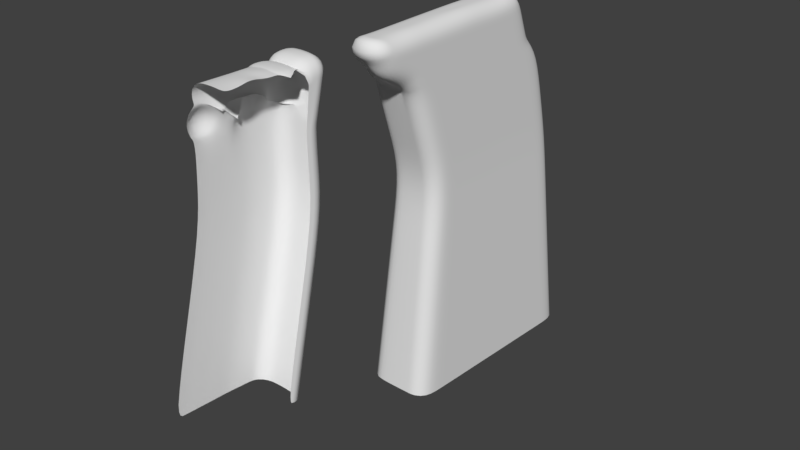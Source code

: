 # Source: Long_Jump_Area.blend  (saved by Blender 2.79.0; exported with 4.5.12 LTS)
import bpy
from mathutils import Matrix  # noqa: F401  (used for matrix-valued properties, if any)

bpy.ops.wm.read_factory_settings(use_empty=True)
scene = bpy.context.scene
scene.name = 'Scene'

# ---- collections
col_collection_1 = bpy.data.collections.new('Collection 1'); scene.collection.children.link(col_collection_1)

# ---- world
world_world = bpy.data.worlds.new('World'); scene.world = world_world
world_world.color = (0.05088, 0.05088, 0.05088)
world_world.use_sun_shadow = False
world_world.sun_shadow_jitter_overblur = 0.0
world_world.cycles.sampling_method = 'MANUAL'

# ---- meshes
me_plane_001 = bpy.data.meshes.new('Plane.001')
me_plane_001.from_pydata([(-0.6557, -1.112, -0.1374), (0.01269, -1.137, -0.1374), (-0.5174, 0.9068, 0.01198), (0.151, 0.8816, 0.01198), (-0.5375, 0.6228, 0.00483), (0.1309, 0.5975, 0.00483), (-0.5431, 0.6002, -0.137), (0.1253, 0.5749, -0.137), (-0.5556, 0.3974, -0.1378), (0.1128, 0.3721, -0.1378), (-0.5636, 0.3767, -0.1061), (0.1048, 0.3515, -0.1061), (-0.5911, 0.1015, -0.1048), (0.07729, 0.07625, -0.1), (-0.5972, 0.07077, -0.1391), (0.0709, 0.04554, -0.1332), (-0.4329, -1.12, -0.112), (-0.2101, -1.129, -0.112), (-0.07184, 0.89, 0.03739), (-0.2946, 0.8984, 0.03739), (-0.09192, 0.6059, 0.03024), (-0.3147, 0.6143, 0.03024), (-0.09752, 0.5833, -0.1116), (-0.3203, 0.5918, -0.1116), (-0.11, 0.3805, -0.1124), (-0.3328, 0.3889, -0.1124), (-0.118, 0.3599, -0.08066), (-0.3408, 0.3683, -0.08066), (-0.1455, 0.08466, -0.07439), (-0.3683, 0.09307, -0.07769), (-0.1519, 0.05395, -0.09965), (-0.3747, 0.06236, -0.1065), (-0.5174, 0.6279, -1.098), (0.151, 0.6027, -1.098), (-0.07184, 0.6111, -1.081), (-0.2946, 0.6195, -1.081), (-0.07184, 0.8538, -0.1234), (-0.2946, 0.8622, -0.1234), (0.151, 0.8453, -0.1472), (-0.5174, 0.8706, -0.1472), (-0.5431, 0.531, -1.096), (0.1253, 0.4846, -1.098), (-0.5556, 0.3974, -1.091), (-0.5975, 0.07077, -1.093), (-0.6557, -1.112, -1.064), (-0.07184, 0.8155, -0.283), (-0.07184, 0.7889, -0.4425), (-0.07184, 0.7412, -0.602), (-0.07184, 0.692, -0.7615), (-0.07184, 0.6515, -0.9211), (0.151, 0.8049, -0.3057), (0.151, 0.7645, -0.4642), (0.151, 0.724, -0.6227), (0.151, 0.6836, -0.7812), (0.151, 0.6431, -0.9397), (-0.2684, 0.6361, -0.9211), (-0.2568, 0.6713, -0.7615), (-0.2901, 0.7467, -0.602), (-0.2946, 0.953, -0.4425), (-0.2946, 0.8933, -0.283), (-0.4705, 0.6502, -0.9397), (-0.347, 0.5968, -0.7812), (-0.5061, 0.7467, -0.6227), (-0.5174, 0.8564, -0.4642), (-0.5174, 0.8328, -0.3057), (-0.5431, 0.5942, -0.2969), (-0.536, 0.5902, -0.4567), (-0.4809, 0.5384, -0.6166), (-0.4642, 0.5054, -0.7764), (-0.5122, 0.5217, -0.9363), (0.1253, 0.5599, -0.2972), (0.1253, 0.5448, -0.4573), (0.1253, 0.5298, -0.6175), (0.1253, 0.5147, -0.7777), (0.1253, 0.4997, -0.9379), (-0.5975, 0.07077, -0.9337), (-0.5974, 0.07077, -0.7748), (-0.5458, 0.07077, -0.6159), (-0.3816, 0.07077, -0.457), (-0.5525, 0.07077, -0.298), (-0.5552, 0.3974, -0.2968), (-0.4464, 0.3974, -0.4557), (-0.2994, 0.3974, -0.6146), (-0.4023, 0.3964, -0.7735), (-0.5543, 0.3974, -0.9325), (-0.6557, -1.112, -0.2919), (-0.6557, -1.112, -0.4464), (-0.703, -1.112, -0.6009), (-0.7686, -1.112, -0.7554), (-0.6779, -1.112, -0.9099), (-0.607, -0.1264, -0.1388), (-0.6167, -0.3235, -0.1385), (-0.6265, -0.5206, -0.1383), (-0.6362, -0.7178, -0.138), (-0.646, -0.9149, -0.1377), (0.02239, -0.9402, -0.1377), (0.03209, -0.743, -0.1218), (0.04179, -0.5459, -0.08516), (0.05149, -0.3487, -0.1224), (0.06119, -0.1516, -0.1282), (-0.4232, -0.9233, -0.1123), (-0.4135, -0.7262, -0.1126), (-0.4038, -0.5291, -0.1128), (-0.3941, -0.3319, -0.1124), (-0.3844, -0.1348, -0.09911), (-0.2004, -0.9317, -0.1123), (-0.1907, -0.7346, -0.1048), (-0.181, -0.5375, -0.09633), (-0.1713, -0.3403, -0.09685), (-0.1616, -0.1432, -0.07061), (-0.6072, -0.1264, -1.088), (-0.6143, -0.3235, -1.083), (-0.6266, -0.5206, -1.079), (-0.6363, -0.7178, -1.074), (-0.6497, -0.9149, -1.069), (-0.5697, -0.1264, -0.297), (-0.5869, -0.3235, -0.296), (-0.6041, -0.5206, -0.295), (-0.6201, -0.7178, -0.2939), (-0.6385, -0.9149, -0.2929), (-0.4272, -0.1264, -0.4552), (-0.4729, -0.3235, -0.4534), (-0.499, -0.5206, -0.4517), (-0.5608, -0.7178, -0.4499), (-0.5895, -0.9149, -0.4482), (-0.5076, -0.1264, -0.6134), (-0.5789, -0.3235, -0.6109), (-0.4526, -0.5206, -0.6084), (-0.3665, -0.7178, -0.6059), (-0.7349, -0.9149, -0.6034), (-0.4844, -0.1264, -0.7716), (-0.2573, -0.3235, -0.7683), (-0.5018, -0.5206, -0.7651), (-0.6281, -0.7178, -0.7619), (-0.952, -0.9149, -0.7586), (-0.5923, -0.1264, -0.9298), (-0.4405, -0.3235, -0.9258), (-0.5959, -0.5206, -0.9218), (-0.6855, -0.7178, -0.9179), (-0.7671, -0.9149, -0.9139), (0.1466, 0.8194, 0.01042), (-0.5218, 0.8446, 0.01042), (-0.299, 0.8362, 0.03582), (-0.07624, 0.8278, 0.03582), (-0.5231, 0.8114, -0.1449), (0.1453, 0.7861, -0.1449), (0.1453, 0.5768, -1.098), (-0.4797, 0.622, -0.9389), (-0.3727, 0.5768, -0.7801), (-0.5006, 0.7011, -0.6213), (-0.5215, 0.7981, -0.4625), (-0.5231, 0.7806, -0.3037), (0.1453, 0.6117, -0.9393), (0.1453, 0.6466, -0.7804), (0.1453, 0.6815, -0.6215), (0.1453, 0.7164, -0.4627), (0.1453, 0.7513, -0.3038), (-0.5312, -0.2199, -6.479), (0.2188, -0.2482, -6.479), (-0.03123, -0.2387, -6.46), (-0.2812, -0.2293, -6.46), (-0.56, -0.3286, -6.477), (0.19, -0.3807, -6.479), (-0.574, -0.4786, -6.472), (-0.6211, -0.845, -6.473), (-0.6864, -2.172, -6.442), (-0.6319, -1.066, -6.468), (-0.6399, -1.287, -6.463), (-0.6537, -1.509, -6.457), (-0.6646, -1.73, -6.452), (-0.6797, -1.951, -6.447), (0.2125, -0.2772, -6.479), (-0.6647, -0.9762, -2.692), (-0.671, -1.185, -2.687), (0.1576, 0.5088, -2.722), (0.1789, 0.6066, -2.723), (-0.5516, 0.558, -2.72), (0.1849, 0.6341, -2.723), (-0.6093, 0.0697, -2.717), (-0.6196, -0.1395, -2.712), (-0.5648, 0.4162, -2.715), (-0.2879, 0.6519, -2.704), (-0.5243, 0.6608, -2.723), (-0.6271, -0.3487, -2.707), (-0.05154, 0.643, -2.704), (-0.6402, -0.5578, -2.702), (-0.6504, -0.767, -2.697), (-0.6722, -1.464, -4.569), (0.1738, 0.06407, -4.601), (-0.6152, -0.3877, -4.595), (-0.5694, -0.03116, -4.594), (-0.2846, 0.2113, -4.582), (-0.6787, -1.679, -4.564), (0.1957, 0.1647, -4.601), (-0.5558, 0.1147, -4.599), (0.2018, 0.193, -4.601), (-0.6258, -0.6029, -4.59), (-0.5278, 0.2205, -4.601), (-0.6335, -0.818, -4.585), (-0.04138, 0.2021, -4.582), (-0.6469, -1.033, -4.58), (-0.6575, -1.248, -4.574), (-0.6634, -1.149, -1.876), (0.1621, 0.5917, -1.91), (-0.5473, 0.5445, -1.908), (0.1679, 0.6184, -1.91), (-0.6134, -0.1329, -1.9), (-0.5209, 0.6444, -1.91), (-0.6207, -0.3361, -1.895), (-0.06169, 0.627, -1.892), (-0.6334, -0.5392, -1.89), (-0.6434, -0.7424, -1.885), (-0.6572, -0.9456, -1.88), (0.1414, 0.4967, -1.91), (-0.6034, 0.07024, -1.905), (-0.5602, 0.4068, -1.903), (-0.2913, 0.6357, -1.892)], [], [(143, 140, 3, 18), (22, 7, 5, 20), (24, 9, 7, 22), (26, 11, 9, 24), (28, 13, 11, 26), (30, 15, 13, 28), (109, 99, 15, 30), (90, 104, 31, 14), (104, 109, 30, 31), (14, 31, 29, 12), (31, 30, 28, 29), (12, 29, 27, 10), (29, 28, 26, 27), (10, 27, 25, 8), (27, 26, 24, 25), (8, 25, 23, 6), (25, 24, 22, 23), (6, 23, 21, 4), (23, 22, 20, 21), (141, 142, 19, 2), (142, 143, 18, 19), (55, 49, 34, 35), (49, 54, 33, 34), (60, 55, 35, 32), (2, 19, 37, 39), (18, 3, 38, 36), (19, 18, 36, 37), (141, 144, 6, 4), (140, 5, 7, 145), (11, 13, 15, 9), (8, 14, 12, 10), (156, 145, 7, 70), (151, 144, 39, 64), (75, 84, 42, 43), (84, 69, 40, 42), (135, 75, 43, 110), (90, 14, 79, 115), (115, 79, 78, 120), (120, 78, 77, 125), (125, 77, 76, 130), (130, 76, 75, 135), (8, 6, 65, 80), (80, 65, 66, 81), (81, 66, 67, 82), (82, 67, 68, 83), (83, 68, 69, 84), (14, 8, 80, 79), (79, 80, 81, 78), (78, 81, 82, 77), (77, 82, 83, 76), (76, 83, 84, 75), (207, 204, 40, 32), (147, 148, 61, 60), (148, 149, 62, 61), (149, 150, 63, 62), (150, 151, 64, 63), (146, 152, 74, 41), (152, 153, 73, 74), (153, 154, 72, 73), (154, 155, 71, 72), (155, 156, 70, 71), (39, 37, 59, 64), (64, 59, 58, 63), (63, 58, 57, 62), (62, 57, 56, 61), (61, 56, 55, 60), (36, 38, 50, 45), (45, 50, 51, 46), (46, 51, 52, 47), (47, 52, 53, 48), (48, 53, 54, 49), (37, 36, 45, 59), (59, 45, 46, 58), (58, 46, 47, 57), (57, 47, 48, 56), (56, 48, 49, 55), (88, 134, 139, 89), (134, 133, 138, 139), (133, 132, 137, 138), (132, 131, 136, 137), (131, 130, 135, 136), (87, 129, 134, 88), (129, 128, 133, 134), (128, 127, 132, 133), (127, 126, 131, 132), (126, 125, 130, 131), (86, 124, 129, 87), (124, 123, 128, 129), (123, 122, 127, 128), (122, 121, 126, 127), (121, 120, 125, 126), (85, 119, 124, 86), (119, 118, 123, 124), (118, 117, 122, 123), (117, 116, 121, 122), (116, 115, 120, 121), (0, 94, 119, 85), (94, 93, 118, 119), (93, 92, 117, 118), (92, 91, 116, 117), (91, 90, 115, 116), (89, 139, 114, 44), (139, 138, 113, 114), (138, 137, 112, 113), (137, 136, 111, 112), (136, 135, 110, 111), (16, 17, 105, 100), (100, 105, 106, 101), (101, 106, 107, 102), (102, 107, 108, 103), (103, 108, 109, 104), (0, 16, 100, 94), (94, 100, 101, 93), (93, 101, 102, 92), (92, 102, 103, 91), (91, 103, 104, 90), (17, 1, 95, 105), (105, 95, 96, 106), (106, 96, 97, 107), (107, 97, 98, 108), (108, 98, 99, 109), (51, 50, 156, 155), (52, 51, 155, 154), (53, 52, 154, 153), (54, 53, 153, 152), (33, 54, 152, 146), (66, 65, 151, 150), (67, 66, 150, 149), (68, 67, 149, 148), (69, 68, 148, 147), (69, 147, 60, 32, 40), (65, 6, 144, 151), (50, 38, 145, 156), (3, 140, 145, 38), (2, 39, 144, 141), (21, 20, 143, 142), (4, 21, 142, 141), (20, 5, 140, 143), (192, 187, 170, 165), (193, 188, 162, 171), (195, 193, 171, 158), (196, 189, 164, 166), (189, 190, 163, 164), (197, 191, 160, 157), (198, 196, 166, 167), (199, 195, 158, 159), (200, 198, 167, 168), (191, 199, 159, 160), (201, 200, 168, 169), (190, 194, 161, 163), (187, 201, 169, 170), (212, 211, 186, 172), (215, 204, 176, 180), (211, 210, 185, 186), (216, 209, 184, 181), (210, 208, 183, 185), (209, 205, 177, 184), (208, 206, 179, 183), (207, 216, 181, 182), (214, 215, 180, 178), (206, 214, 178, 179), (205, 203, 175, 177), (203, 213, 174, 175), (202, 212, 172, 173), (197, 194, 176, 182), (157, 161, 194, 197), (172, 186, 201, 187), (180, 176, 194, 190), (186, 185, 200, 201), (181, 184, 199, 191), (185, 183, 198, 200), (184, 177, 195, 199), (183, 179, 196, 198), (182, 181, 191, 197), (178, 180, 190, 189), (179, 178, 189, 196), (177, 175, 193, 195), (175, 174, 188, 193), (173, 172, 187, 192), (44, 114, 212, 202), (146, 41, 213, 203), (33, 146, 203, 205), (110, 43, 214, 206), (43, 42, 215, 214), (32, 35, 216, 207), (111, 110, 206, 208), (34, 33, 205, 209), (112, 111, 208, 210), (35, 34, 209, 216), (113, 112, 210, 211), (42, 40, 204, 215), (114, 113, 211, 212), (182, 176, 204, 207)])
me_plane_001.polygons.foreach_set('use_smooth', [True] * 193)
me_plane_001.use_remesh_preserve_volume = False
me_plane_001.use_remesh_preserve_attributes = False
me_plane_001.use_mirror_vertex_groups = False
me_plane_001.update()
me_plane = bpy.data.meshes.new('Plane')
me_plane.from_pydata([(-0.2408, -2.151, -0.0128), (0.2408, -2.113, -0.03208), (-0.2408, 2.196, -0.01255), (0.2408, 2.196, -0.01255), (-0.08028, -2.248, -0.007046), (0.08028, -2.248, -0.005893), (0.08028, 2.196, 0.0), (-0.08028, 2.196, 0.0), (-0.5956, -1.048, -1.132), (-0.5956, 3.681, -1.132), (-0.3118, 2.436, -0.2365), (-0.3827, 2.676, -0.4604), (-0.4537, 2.916, -0.6844), (-0.5246, 3.156, -0.9083), (-0.5246, -1.148, -0.9083), (-0.4537, -1.49, -0.687), (-0.3827, -1.616, -0.4609), (-0.3118, -1.978, -0.2458), (0.2408, -1.066, -1.145), (-0.08028, -1.066, -1.132), (0.08028, -1.066, -1.132), (-0.08028, -2.012, -0.2317), (-0.08028, -1.775, -0.4564), (-0.08028, -1.539, -0.6875), (-0.08028, -1.158, -0.906), (0.08028, -1.111, -0.9067), (0.08028, -1.539, -0.6809), (0.08028, -2.013, -0.467), (0.08028, -2.012, -0.2303), (0.2408, -1.303, -0.9191), (0.2408, -1.402, -0.6962), (0.2408, -1.775, -0.4738), (0.2408, -2.012, -0.2566), (-0.2408, 1.761, -0.01255), (-0.2408, 1.327, -0.00815), (-0.2408, 0.8919, -0.00347), (-0.2408, 0.4571, -0.004817), (-0.2408, 0.0224, -0.004039), (-0.2408, -0.4123, -0.009651), (-0.2408, -0.8471, -0.01364), (-0.2408, -1.282, -0.02548), (-0.2408, -1.717, -0.02552), (0.2408, -1.682, -0.04578), (0.2408, -1.251, -0.01414), (0.2408, -0.8201, -0.01875), (0.2408, -0.3893, -0.009661), (0.2408, 0.04165, -0.003317), (0.2408, 0.4725, 0.02974), (0.2408, 0.9034, -0.003209), (0.2408, 1.334, -0.01046), (0.2408, 1.765, -0.01255), (-0.08028, -1.804, -0.02144), (-0.08028, -1.359, -0.01637), (-0.08028, -0.9149, -0.008065), (-0.08028, -0.4704, 0.002342), (-0.08028, -0.026, 0.005464), (-0.08028, 0.4184, 0.01958), (-0.08028, 0.8628, 0.02), (-0.08028, 1.307, 0.00589), (-0.08028, 1.752, 0.0), (0.08028, -1.804, -0.01692), (0.08028, -1.359, -0.003652), (0.08028, -0.9149, -0.002935), (0.08028, -0.4704, 0.005456), (0.08028, -0.026, 0.0218), (0.08028, 0.4184, 0.008698), (0.08028, 0.8628, 0.02078), (0.08028, 1.307, 0.0001325), (0.08028, 1.752, 0.0), (-0.5956, 2.951, -1.132), (-0.5956, 2.507, -1.132), (-0.5956, 2.063, -1.132), (-0.5956, 1.618, -1.132), (-0.5956, 1.174, -1.132), (-0.5956, 0.7292, -1.132), (-0.5956, 0.2848, -1.132), (-0.5956, -0.1596, -1.132), (-0.5956, -0.6041, -1.132), (-0.3118, 1.995, -0.2365), (-0.3118, 1.553, -0.2365), (-0.3118, 1.112, -0.2331), (-0.3118, 0.6706, -0.219), (-0.3118, 0.2292, -0.2277), (-0.3118, -0.2122, -0.2298), (-0.3118, -0.6536, -0.2365), (-0.4677, -1.095, -0.2369), (-0.3118, -1.536, -0.2465), (-0.3827, 2.247, -0.4604), (-0.3827, 1.818, -0.4604), (-0.3827, 1.388, -0.4604), (-0.3827, 0.9592, -0.4535), (-0.1049, 0.53, -0.4536), (-0.3827, 0.1008, -0.4533), (-0.3827, -0.3285, -0.4604), (-0.3827, -0.7577, -0.4604), (-0.3827, -1.187, -0.4623), (-0.4537, 2.475, -0.6844), (-0.4537, 2.035, -0.6844), (-0.4537, 1.594, -0.6844), (-0.4537, 1.154, -0.6844), (-0.4537, 0.713, -0.6805), (-0.4537, 0.2724, -0.6815), (-0.4537, -0.1682, -0.6844), (-0.4537, -0.6088, -0.6844), (-0.7653, -1.049, -0.6844), (-0.5246, 2.725, -0.9083), (-0.5246, 2.295, -0.9083), (-0.5246, 1.865, -0.9083), (-0.5246, 1.434, -0.9083), (-0.5246, 1.004, -0.9083), (-0.5246, 0.5734, -0.9083), (-0.3161, 0.1429, -0.9083), (-0.5246, -0.2875, -0.9083), (-0.5246, -0.7179, -0.9083), (-0.2408, -2.1, -0.0143), (-0.5956, -0.9961, -1.132), (-0.3118, -1.926, -0.2459), (-0.3827, -1.565, -0.4611), (-0.4904, -1.438, -0.6867), (-0.5246, -1.098, -0.9083), (0.2408, -2.062, -0.03369), (-0.08028, -2.196, -0.008744), (0.08028, -2.196, -0.007194), (-0.5956, -0.3243, -3.31), (-0.5956, 4.12, -3.31), (0.2408, -0.3422, -3.323), (-0.08028, -0.3422, -3.31), (0.08028, -0.3422, -3.31), (-0.5956, 3.675, -3.31), (-0.5956, 3.231, -3.31), (-0.5956, 2.787, -3.31), (-0.5956, 2.342, -3.31), (-0.5956, 1.898, -3.31), (-0.5956, 1.453, -3.31), (-0.5956, 1.009, -3.31), (-0.5956, 0.5645, -3.31), (-0.5956, 0.1201, -3.31), (-0.5956, -0.2719, -3.31), (0.2408, 3.562, -3.565), (0.08028, 3.562, -3.552), (-0.08028, 3.562, -3.552), (-0.08028, 3.034, -1.438), (0.08028, 3.034, -1.438), (0.2408, 3.034, -1.451), (-0.08028, 2.607, -1.068), (0.08028, 2.607, -1.068), (0.2408, 2.607, -1.081), (-0.08028, 2.504, -0.8012), (-0.08028, 2.401, -0.5341), (-0.08028, 2.299, -0.2671), (0.08028, 2.299, -0.2671), (0.08028, 2.401, -0.5341), (0.08028, 2.504, -0.8012), (0.2408, 2.299, -0.2796), (0.2408, 2.401, -0.5467), (0.2408, 2.504, -0.8138), (0.2408, 0.09157, -3.35), (0.2408, 0.5253, -3.377), (0.2408, 0.9591, -3.403), (0.2408, 1.393, -3.43), (0.2408, 1.827, -3.457), (0.2408, 2.26, -3.484), (0.2408, 2.694, -3.511), (0.2408, 3.128, -3.538), (0.2408, -0.6107, -1.179), (0.2408, -0.1551, -1.213), (0.2408, 0.3005, -1.247), (0.2408, 0.7562, -1.281), (0.2408, 1.212, -1.315), (0.2408, 1.667, -1.349), (0.2408, 2.123, -1.383), (0.2408, 2.579, -1.417), (0.2408, -0.8683, -0.9371), (0.2408, -0.4339, -0.955), (0.2408, 0.0004828, -0.973), (0.2408, 0.4349, -0.991), (0.2408, 0.8693, -1.009), (0.2408, 1.304, -1.027), (0.2408, 1.738, -1.045), (0.2408, 2.172, -1.063), (0.2408, -0.9679, -0.7092), (0.2408, -0.5339, -0.7223), (0.2408, -0.09991, -0.7354), (0.2408, 0.3341, -0.7484), (0.2408, 0.7681, -0.7615), (0.2408, 1.202, -0.7746), (0.2408, 1.636, -0.7876), (0.2408, 2.07, -0.8007), (0.2408, -1.311, -0.4819), (0.2408, -0.8472, -0.49), (0.2408, -0.3831, -0.4981), (0.2408, 0.08098, -0.5062), (0.2408, 0.5451, -0.5143), (0.2408, 1.009, -0.5224), (0.2408, 1.473, -0.5305), (0.2408, 1.937, -0.5386), (0.2408, -1.533, -0.2592), (0.2408, -1.054, -0.2617), (0.2408, -0.5749, -0.2643), (0.2408, -0.09596, -0.2668), (0.2408, 0.383, -0.2694), (0.2408, 0.8619, -0.272), (0.2408, 1.341, -0.2745), (0.2408, 1.82, -0.2771), (-0.7299, -0.9692, -8.39), (-0.7299, 4.92, -8.39), (0.3784, -0.9929, -8.407), (-0.04713, -0.9929, -8.39), (0.1656, -0.9929, -8.39), (-0.7299, 4.331, -8.39), (-0.7299, 3.742, -8.39), (-0.7299, 3.153, -8.39), (-0.7299, 2.564, -8.39), (-0.7299, 1.975, -8.39), (-0.7299, 1.386, -8.39), (-0.7299, 0.7975, -8.39), (-0.7299, 0.2086, -8.39), (-0.7299, -0.3803, -8.39), (-0.7299, -0.8998, -8.39), (0.3784, 4.18, -8.727), (0.1656, 4.18, -8.71), (-0.04713, 4.18, -8.71), (0.3784, -0.4181, -8.442), (0.3784, 0.1567, -8.478), (0.3784, 0.7315, -8.513), (0.3784, 1.306, -8.549), (0.3784, 1.881, -8.585), (0.3784, 2.456, -8.62), (0.3784, 3.031, -8.656), (0.3784, 3.605, -8.691), (-0.6627, 0.3865, -5.85), (-0.6627, 0.9032, -5.85), (0.3096, 3.367, -6.115), (0.3096, 2.862, -6.083), (-0.6627, 4.003, -5.85), (-0.6627, 4.52, -5.85), (0.3096, -0.1633, -5.896), (0.3096, -0.6676, -5.865), (-0.6627, -0.1301, -5.85), (-0.6627, 3.487, -5.85), (0.3096, 0.341, -5.927), (-0.6627, -0.5859, -5.85), (0.3096, 3.871, -6.146), (-0.6627, 2.97, -5.85), (0.3096, 0.8453, -5.958), (0.123, 3.871, -6.131), (-0.6627, 2.453, -5.85), (0.3096, 1.35, -5.99), (-0.6627, -0.6468, -5.85), (-0.0637, 3.871, -6.131), (-0.6627, 1.937, -5.85), (0.3096, 1.854, -6.021), (0.123, -0.6676, -5.85), (-0.6627, 1.42, -5.85), (0.3096, 2.358, -6.052), (-0.0637, -0.6676, -5.85), (0.2408, -0.7043, -2.234), (0.08028, -0.7043, -2.221), (-0.5956, -0.242, -2.221), (-0.5956, 0.2024, -2.221), (-0.5956, 2.869, -2.221), (-0.5956, 3.313, -2.221), (-0.08028, -0.7043, -2.221), (-0.5956, 2.425, -2.221), (-0.5956, 1.98, -2.221), (-0.5956, 1.536, -2.221), (-0.5956, 1.091, -2.221), (-0.5956, 0.6469, -2.221), (-0.5956, -0.634, -2.221), (-0.5956, -0.6864, -2.221), (-0.5956, 3.9, -2.221), (0.08028, 3.298, -2.495), (0.2408, 3.298, -2.508), (-0.08028, 3.298, -2.495), (0.2408, -0.2596, -2.264), (0.2408, 0.1851, -2.295), (0.2408, 0.6298, -2.325), (0.2408, 1.075, -2.356), (0.2408, 1.519, -2.386), (0.2408, 1.964, -2.416), (0.2408, 2.409, -2.447), (0.2408, 2.853, -2.477), (-0.6292, 0.4755, -4.58), (0.2752, 3.247, -4.826), (-0.6292, 3.839, -4.58), (0.2752, -0.03585, -4.623), (-0.6292, -0.005022, -4.58), (-0.6292, 3.359, -4.58), (0.2752, 0.4332, -4.652), (-0.6292, -0.4289, -4.58), (0.2752, 3.716, -4.855), (-0.6292, 2.878, -4.58), (0.2752, 0.9022, -4.681), (0.1016, 3.716, -4.842), (-0.6292, 2.398, -4.58), (0.2752, 1.371, -4.71), (-0.6292, -0.4856, -4.58), (-0.07199, 3.716, -4.842), (-0.6292, 1.917, -4.58), (0.2752, 1.84, -4.739), (-0.6292, 1.437, -4.58), (0.2752, 2.309, -4.768), (-0.6292, 0.9561, -4.58), (0.2752, 2.778, -4.797), (-0.6292, 4.32, -4.58), (0.2752, -0.5049, -4.594), (0.1016, -0.5049, -4.58), (-0.07199, -0.5049, -4.58), (-0.6963, 0.8504, -7.12), (0.344, 2.947, -7.369), (-0.6963, 4.72, -7.12), (0.344, -0.8302, -7.136), (0.1443, -0.8302, -7.12), (-0.05542, -0.8302, -7.12), (-0.6963, 0.2976, -7.12), (0.344, 3.486, -7.403), (-0.6963, 4.167, -7.12), (0.344, -0.2907, -7.169), (-0.6963, -0.2552, -7.12), (-0.6963, 3.614, -7.12), (0.344, 0.2489, -7.202), (-0.6963, -0.7428, -7.12), (0.344, 4.026, -7.436), (-0.6963, 3.062, -7.12), (0.344, 0.7884, -7.236), (0.1443, 4.026, -7.421), (-0.6963, 2.509, -7.12), (0.344, 1.328, -7.269), (-0.6963, -0.808, -7.12), (-0.05542, 4.026, -7.421), (-0.6963, 1.956, -7.12), (0.344, 1.867, -7.303), (-0.6963, 1.403, -7.12), (0.344, 2.407, -7.336)], [], [(68, 50, 3, 6), (33, 59, 7, 2), (59, 68, 6, 7), (105, 13, 9, 69), (33, 2, 10, 78), (78, 10, 11, 87), (87, 11, 12, 96), (96, 12, 13, 105), (25, 24, 19, 20), (29, 25, 20, 18), (1, 5, 28, 32), (32, 28, 27, 31), (31, 27, 26, 30), (30, 26, 25, 29), (5, 4, 21, 28), (28, 21, 22, 27), (27, 22, 23, 26), (26, 23, 24, 25), (4, 0, 17, 21), (16, 22, 21, 17), (15, 23, 22, 16), (14, 24, 23, 15), (8, 19, 24, 14), (118, 104, 113, 119), (104, 103, 112, 113), (103, 102, 111, 112), (102, 101, 110, 111), (101, 100, 109, 110), (100, 99, 108, 109), (99, 98, 107, 108), (98, 97, 106, 107), (97, 96, 105, 106), (117, 95, 104, 118), (95, 94, 103, 104), (94, 93, 102, 103), (93, 92, 101, 102), (92, 91, 100, 101), (91, 90, 99, 100), (90, 89, 98, 99), (89, 88, 97, 98), (88, 87, 96, 97), (116, 86, 95, 117), (86, 85, 94, 95), (85, 84, 93, 94), (84, 83, 92, 93), (83, 82, 91, 92), (82, 81, 90, 91), (81, 80, 89, 90), (80, 79, 88, 89), (79, 78, 87, 88), (114, 41, 86, 116), (41, 40, 85, 86), (40, 39, 84, 85), (39, 38, 83, 84), (38, 37, 82, 83), (37, 36, 81, 82), (36, 35, 80, 81), (35, 34, 79, 80), (34, 33, 78, 79), (119, 113, 77, 115), (113, 112, 76, 77), (112, 111, 75, 76), (111, 110, 74, 75), (110, 109, 73, 74), (109, 108, 72, 73), (108, 107, 71, 72), (107, 106, 70, 71), (106, 105, 69, 70), (121, 122, 60, 51), (51, 60, 61, 52), (52, 61, 62, 53), (53, 62, 63, 54), (54, 63, 64, 55), (55, 64, 65, 56), (56, 65, 66, 57), (57, 66, 67, 58), (58, 67, 68, 59), (114, 121, 51, 41), (41, 51, 52, 40), (40, 52, 53, 39), (39, 53, 54, 38), (38, 54, 55, 37), (37, 55, 56, 36), (36, 56, 57, 35), (35, 57, 58, 34), (34, 58, 59, 33), (122, 120, 42, 60), (60, 42, 43, 61), (61, 43, 44, 62), (62, 44, 45, 63), (63, 45, 46, 64), (64, 46, 47, 65), (65, 47, 48, 66), (66, 48, 49, 67), (67, 49, 50, 68), (5, 1, 120, 122), (0, 4, 121, 114), (4, 5, 122, 121), (14, 119, 115, 8), (0, 114, 116, 17), (17, 116, 117, 16), (16, 117, 118, 15), (15, 118, 119, 14), (256, 257, 127, 125), (258, 259, 135, 136), (260, 261, 128, 129), (257, 262, 126, 127), (263, 260, 129, 130), (264, 263, 130, 131), (265, 264, 131, 132), (266, 265, 132, 133), (267, 266, 133, 134), (268, 258, 136, 137), (259, 267, 134, 135), (262, 269, 123, 126), (261, 270, 124, 128), (269, 268, 137, 123), (273, 271, 139, 140), (271, 272, 138, 139), (145, 146, 143, 142), (144, 145, 142, 141), (270, 273, 140, 124), (147, 152, 145, 144), (152, 155, 146, 145), (6, 3, 153, 150), (150, 153, 154, 151), (151, 154, 155, 152), (7, 6, 150, 149), (149, 150, 151, 148), (148, 151, 152, 147), (7, 149, 10, 2), (10, 149, 148, 11), (11, 148, 147, 12), (12, 147, 144, 13), (13, 144, 141, 9), (281, 272, 143, 171), (171, 143, 146, 179), (179, 146, 155, 187), (187, 155, 154, 195), (195, 154, 153, 203), (31, 188, 196, 32), (188, 189, 197, 196), (189, 190, 198, 197), (190, 191, 199, 198), (191, 192, 200, 199), (192, 193, 201, 200), (193, 194, 202, 201), (194, 195, 203, 202), (30, 180, 188, 31), (180, 181, 189, 188), (181, 182, 190, 189), (182, 183, 191, 190), (183, 184, 192, 191), (184, 185, 193, 192), (185, 186, 194, 193), (186, 187, 195, 194), (29, 172, 180, 30), (172, 173, 181, 180), (173, 174, 182, 181), (174, 175, 183, 182), (175, 176, 184, 183), (176, 177, 185, 184), (177, 178, 186, 185), (178, 179, 187, 186), (18, 164, 172, 29), (164, 165, 173, 172), (165, 166, 174, 173), (166, 167, 175, 174), (167, 168, 176, 175), (168, 169, 177, 176), (169, 170, 178, 177), (170, 171, 179, 178), (256, 274, 164, 18), (274, 275, 165, 164), (275, 276, 166, 165), (276, 277, 167, 166), (277, 278, 168, 167), (278, 279, 169, 168), (279, 280, 170, 169), (280, 281, 171, 170), (32, 196, 42, 120, 1), (43, 42, 196, 197), (44, 43, 197, 198), (45, 44, 198, 199), (46, 45, 199, 200), (47, 46, 200, 201), (48, 47, 201, 202), (49, 48, 202, 203), (3, 50, 49, 203, 153), (314, 308, 215, 216), (315, 309, 228, 229), (316, 310, 205, 209), (317, 311, 206, 222), (318, 314, 216, 217), (319, 316, 209, 210), (320, 317, 222, 223), (321, 318, 217, 218), (322, 315, 229, 219), (323, 319, 210, 211), (324, 320, 223, 224), (325, 322, 219, 220), (326, 323, 211, 212), (327, 324, 224, 225), (328, 321, 218, 204), (329, 325, 220, 221), (330, 326, 212, 213), (331, 327, 225, 226), (311, 312, 208, 206), (332, 330, 213, 214), (333, 331, 226, 227), (312, 313, 207, 208), (308, 332, 214, 215), (309, 333, 227, 228), (310, 329, 221, 205), (313, 328, 204, 207), (307, 296, 248, 255), (304, 297, 249, 235), (303, 301, 254, 233), (302, 300, 253, 231), (306, 307, 255, 252), (301, 299, 251, 254), (300, 298, 250, 253), (305, 306, 252, 237), (299, 295, 247, 251), (298, 294, 246, 250), (297, 293, 245, 249), (296, 289, 241, 248), (295, 292, 244, 247), (294, 291, 243, 246), (293, 290, 242, 245), (292, 288, 240, 244), (291, 287, 239, 243), (290, 283, 232, 242), (289, 286, 238, 241), (288, 285, 236, 240), (287, 284, 234, 239), (286, 282, 230, 238), (285, 305, 237, 236), (284, 304, 235, 234), (283, 303, 233, 232), (282, 302, 231, 230), (162, 163, 281, 280), (161, 162, 280, 279), (160, 161, 279, 278), (159, 160, 278, 277), (158, 159, 277, 276), (157, 158, 276, 275), (156, 157, 275, 274), (125, 156, 274, 256), (163, 138, 272, 281), (9, 141, 273, 270), (142, 143, 272, 271), (141, 142, 271, 273), (8, 115, 268, 269), (69, 9, 270, 261), (19, 8, 269, 262), (76, 75, 267, 259), (115, 77, 258, 268), (75, 74, 266, 267), (74, 73, 265, 266), (73, 72, 264, 265), (72, 71, 263, 264), (71, 70, 260, 263), (20, 19, 262, 257), (70, 69, 261, 260), (77, 76, 259, 258), (18, 20, 257, 256), (135, 134, 302, 282), (163, 162, 303, 283), (128, 124, 304, 284), (156, 125, 305, 285), (136, 135, 282, 286), (129, 128, 284, 287), (157, 156, 285, 288), (137, 136, 286, 289), (138, 163, 283, 290), (130, 129, 287, 291), (158, 157, 288, 292), (139, 138, 290, 293), (131, 130, 291, 294), (159, 158, 292, 295), (123, 137, 289, 296), (140, 139, 293, 297), (132, 131, 294, 298), (160, 159, 295, 299), (125, 127, 306, 305), (133, 132, 298, 300), (161, 160, 299, 301), (127, 126, 307, 306), (134, 133, 300, 302), (162, 161, 301, 303), (124, 140, 297, 304), (126, 123, 296, 307), (255, 248, 328, 313), (235, 249, 329, 310), (233, 254, 333, 309), (231, 253, 332, 308), (252, 255, 313, 312), (254, 251, 331, 333), (253, 250, 330, 332), (237, 252, 312, 311), (251, 247, 327, 331), (250, 246, 326, 330), (249, 245, 325, 329), (248, 241, 321, 328), (247, 244, 324, 327), (246, 243, 323, 326), (245, 242, 322, 325), (244, 240, 320, 324), (243, 239, 319, 323), (242, 232, 315, 322), (241, 238, 318, 321), (240, 236, 317, 320), (239, 234, 316, 319), (238, 230, 314, 318), (236, 237, 311, 317), (234, 235, 310, 316), (232, 233, 309, 315), (230, 231, 308, 314)])
me_plane.polygons.foreach_set('use_smooth', [True] * 319)
me_plane.use_remesh_preserve_volume = False
me_plane.use_remesh_preserve_attributes = False
me_plane.use_mirror_vertex_groups = False
me_plane.update()

# ---- objects
ob_plane_001 = bpy.data.objects.new('Plane.001', me_plane_001)
ob_plane = bpy.data.objects.new('Plane', me_plane)
ob_long_jump_dummy_objs = bpy.data.objects.new('Long_Jump_Dummy_OBJs', None)

# ---- transforms, parenting, visibility, modifiers, constraints
ob_plane_001.location = (0.02634, -4.718, 0.1087)
ob_plane_001.lineart.crease_threshold = 0.0
_m = ob_plane_001.modifiers.new('Subsurf', 'SUBSURF')
_m.uv_smooth = 'PRESERVE_CORNERS'
_m.quality = 2
_m.levels = 3
_m.show_only_control_edges = False
_m = ob_plane_001.modifiers.new('Displace', 'DISPLACE')
_m.strength = 0.4
ob_plane.location = (0.0, 0.0, 0.0)
ob_plane.lineart.crease_threshold = 0.0
_m = ob_plane.modifiers.new('Subsurf', 'SUBSURF')
_m.uv_smooth = 'PRESERVE_CORNERS'
_m.quality = 2
_m.levels = 2
_m.show_only_control_edges = False
_m = ob_plane.modifiers.new('Displace', 'DISPLACE')
_m.strength = 0.4
ob_long_jump_dummy_objs.location = (0.0, 0.0, 0.0)
ob_long_jump_dummy_objs.rotation_euler = (1.571, -0.0, 0.0)
ob_long_jump_dummy_objs.scale = (0.01, 0.01, 0.01)
ob_long_jump_dummy_objs.empty_image_offset = (0.0, 0.0)
ob_long_jump_dummy_objs.color = (0.8, 0.8, 0.8, 1.0)
ob_long_jump_dummy_objs.lineart.crease_threshold = 0.0

# ---- collection membership
col_collection_1.objects.link(ob_plane_001)
col_collection_1.objects.link(ob_plane)
col_collection_1.objects.link(ob_long_jump_dummy_objs)

# ---- scene / render settings (as saved in the file)
scene.frame_start = 1; scene.frame_end = 250; scene.frame_set(1)
scene.render.engine = 'BLENDER_EEVEE_NEXT'
scene.render.resolution_percentage = 50
scene.render.fps = 25
scene.render.dither_intensity = 0.0
scene.cycles.use_denoising = False
scene.cycles.samples = 128
scene.cycles.sampling_pattern = 'TABULATED_SOBOL'
scene.cycles.use_adaptive_sampling = False
scene.cycles.use_light_tree = False
scene.cycles.blur_glossy = 0.0
scene.cycles.sample_clamp_indirect = 0.0
scene.view_settings.view_transform = 'Standard'
bpy.context.view_layer.update()

# ---- added for rendering (the .blend has no active camera and no usable light): camera, sun
cam_auto = bpy.data.cameras.new('AutoCamera')
cam_auto.lens = 50.0
cam_auto.sensor_width = 36.0
cam_auto.clip_end = 1000.0
ob_auto_camera = bpy.data.objects.new('AutoCamera', cam_auto)
scene.collection.objects.link(ob_auto_camera)
ob_auto_camera.location = (13.3295, -17.2619, 6.55605)
ob_auto_camera.rotation_euler = (1.09748, -7.21219e-08, 0.694738)
scene.camera = ob_auto_camera
light_auto_sun = bpy.data.lights.new('AutoSun', 'SUN')
light_auto_sun.energy = 3.0
light_auto_sun.angle = 0.0523599
ob_auto_sun = bpy.data.objects.new('AutoSun', light_auto_sun)
scene.collection.objects.link(ob_auto_sun)
ob_auto_sun.rotation_euler = (0.872665, 0.174533, 0.523599)
bpy.context.view_layer.update()
